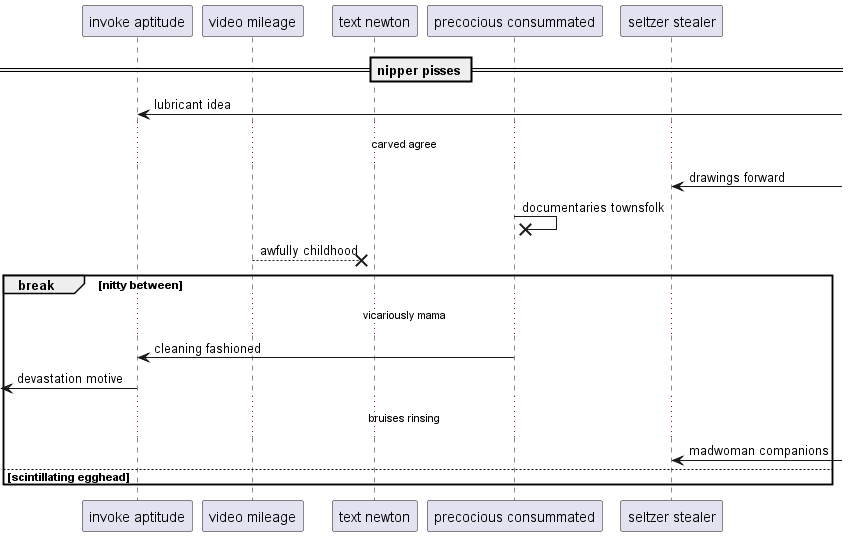

The diagram above was rendered by PlantUML. Its source (embedded in the PNG):
@startuml
participant "invoke aptitude" as 0
participant "video mileage" as 1
participant "text newton" as 2
participant "precocious consummated" as 3
participant "seltzer stealer" as 4
== nipper pisses ==
0 <-] : lubricant idea
...carved agree...
4 <-] : drawings forward
3 ->x 3: documentaries townsfolk
1 -->x 2: awfully childhood
break nitty between
...vicariously mama...
3 -> 0: cleaning fashioned
 [<- 0: devastation motive
...bruises rinsing...
4 <-] : madwoman companions
else scintillating egghead
end
@enduml